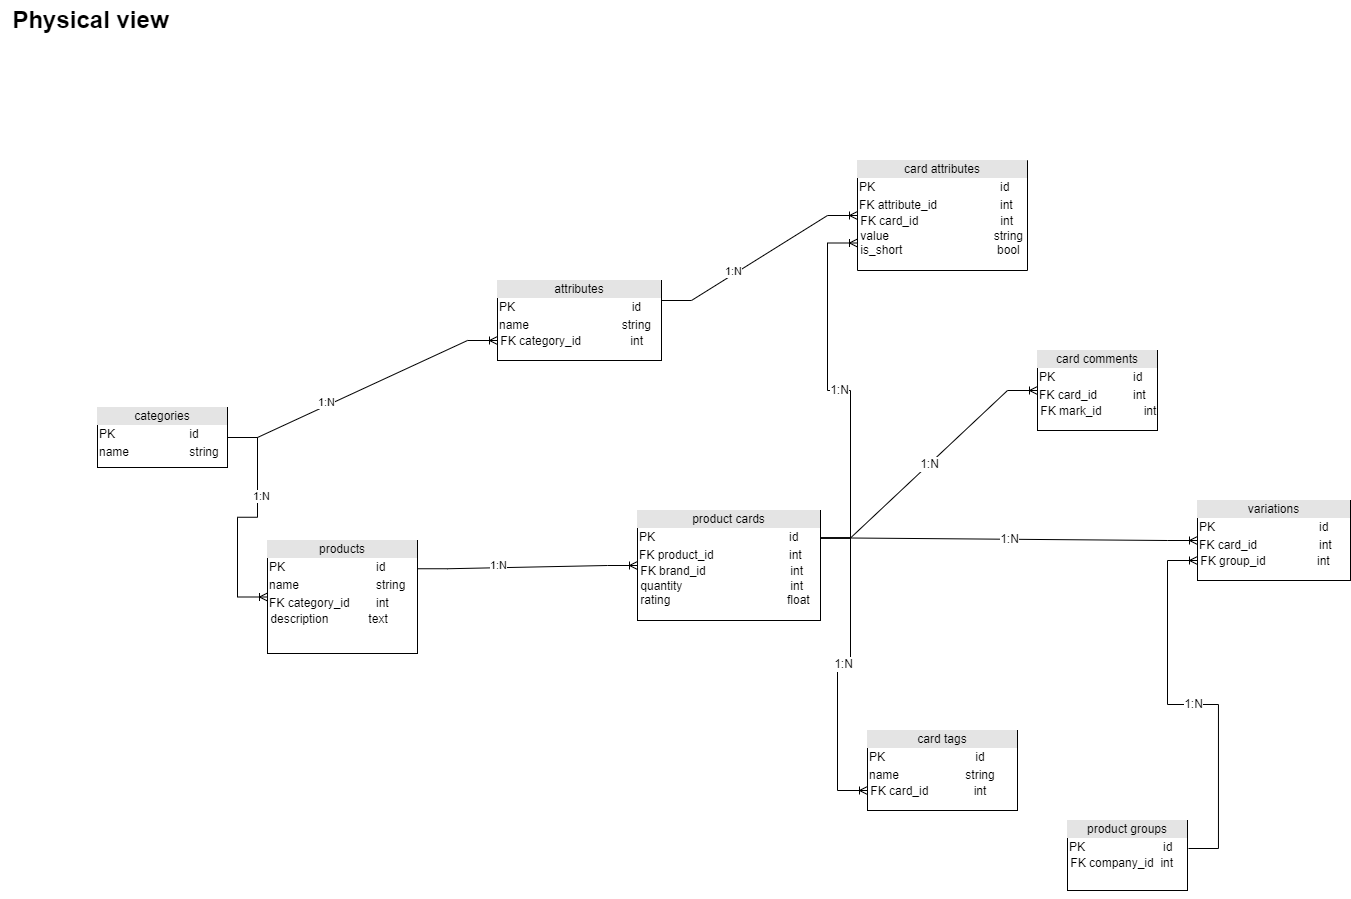

The diagram above was exported from draw.io. Its source (the exported page's mxGraphModel, read from the mxfile embedded in the PNG):
<mxGraphModel dx="2249" dy="737" grid="1" gridSize="10" guides="1" tooltips="1" connect="1" arrows="1" fold="1" page="1" pageScale="1" pageWidth="827" pageHeight="1169" math="0" shadow="0">
  <root>
    <mxCell id="0" />
    <mxCell id="1" parent="0" />
    <mxCell id="iW8mWaWO1qM2WvZxo6Ai-1" value="&lt;div style=&quot;text-align: center; box-sizing: border-box; width: 100%; background: rgb(228, 228, 228); padding: 2px;&quot;&gt;products&lt;/div&gt;&lt;table style=&quot;width:100%;font-size:1em;&quot; cellpadding=&quot;2&quot; cellspacing=&quot;0&quot;&gt;&lt;tbody&gt;&lt;tr&gt;&lt;td&gt;PK&lt;/td&gt;&lt;td&gt;id&lt;/td&gt;&lt;/tr&gt;&lt;tr&gt;&lt;td&gt;name&lt;/td&gt;&lt;td&gt;string&lt;/td&gt;&lt;/tr&gt;&lt;tr&gt;&lt;td&gt;FK category_id&lt;/td&gt;&lt;td&gt;int&lt;/td&gt;&lt;/tr&gt;&lt;/tbody&gt;&lt;/table&gt;&amp;nbsp;description&amp;nbsp; &amp;nbsp; &amp;nbsp; &amp;nbsp; &amp;nbsp; &amp;nbsp; text&lt;br&gt;&amp;nbsp;&lt;span style=&quot;white-space: pre;&quot;&gt;&lt;/span&gt;" style="verticalAlign=top;align=left;overflow=fill;html=1;" parent="1" vertex="1">
      <mxGeometry x="-560" y="540" width="150" height="113" as="geometry" />
    </mxCell>
    <mxCell id="iW8mWaWO1qM2WvZxo6Ai-2" value="&lt;div style=&quot;text-align: center; box-sizing: border-box; width: 100%; background: rgb(228, 228, 228); padding: 2px;&quot;&gt;categories&lt;/div&gt;&lt;table style=&quot;width:100%;font-size:1em;&quot; cellpadding=&quot;2&quot; cellspacing=&quot;0&quot;&gt;&lt;tbody&gt;&lt;tr&gt;&lt;td&gt;PK&lt;/td&gt;&lt;td&gt;&lt;span style=&quot;white-space: pre;&quot;&gt;&#09;&lt;/span&gt;&lt;span style=&quot;white-space: pre;&quot;&gt;&#09;&lt;/span&gt;id&lt;/td&gt;&lt;/tr&gt;&lt;tr&gt;&lt;td&gt;name&lt;/td&gt;&lt;td&gt;&lt;span style=&quot;white-space: pre;&quot;&gt;&#09;&lt;/span&gt;&lt;span style=&quot;white-space: pre;&quot;&gt;&#09;&lt;/span&gt;string&lt;/td&gt;&lt;/tr&gt;&lt;/tbody&gt;&lt;/table&gt;&lt;br&gt;&lt;br&gt;&lt;span style=&quot;&quot;&gt;&lt;/span&gt;" style="verticalAlign=top;align=left;overflow=fill;html=1;" parent="1" vertex="1">
      <mxGeometry x="-730" y="407" width="130" height="60" as="geometry" />
    </mxCell>
    <mxCell id="iW8mWaWO1qM2WvZxo6Ai-3" value="&lt;div style=&quot;text-align: center; box-sizing: border-box; width: 100%; background: rgb(228, 228, 228); padding: 2px;&quot;&gt;product cards&lt;/div&gt;&lt;table style=&quot;width:100%;font-size:1em;&quot; cellpadding=&quot;2&quot; cellspacing=&quot;0&quot;&gt;&lt;tbody&gt;&lt;tr&gt;&lt;td&gt;PK&lt;/td&gt;&lt;td&gt;id&lt;/td&gt;&lt;/tr&gt;&lt;tr&gt;&lt;td&gt;FK product_id&lt;/td&gt;&lt;td&gt;int&lt;/td&gt;&lt;/tr&gt;&lt;/tbody&gt;&lt;/table&gt;&lt;span style=&quot;&quot;&gt;&amp;nbsp;FK brand_id&lt;span style=&quot;white-space: pre;&quot;&gt;&#09;&lt;/span&gt;&lt;span style=&quot;white-space: pre;&quot;&gt;&#09;&lt;/span&gt;&amp;nbsp; &amp;nbsp; &amp;nbsp; &amp;nbsp; &amp;nbsp; &amp;nbsp; &amp;nbsp; int&amp;nbsp;&lt;br&gt;&amp;nbsp;quantity&lt;span style=&quot;white-space: pre;&quot;&gt;&#09;&lt;/span&gt;&lt;span style=&quot;white-space: pre;&quot;&gt;&#09;&lt;/span&gt;&lt;span style=&quot;white-space: pre;&quot;&gt;&#09;&lt;/span&gt;&lt;span style=&quot;white-space: pre;&quot;&gt;&#09;&amp;nbsp;&lt;/span&gt;&amp;nbsp; &amp;nbsp; &amp;nbsp;int&lt;br&gt;&amp;nbsp;rating&lt;span style=&quot;white-space: pre;&quot;&gt;&#09;&lt;/span&gt;&lt;span style=&quot;white-space: pre;&quot;&gt;&#09;&lt;/span&gt;&lt;span style=&quot;white-space: pre;&quot;&gt;&#09;&lt;/span&gt;&amp;nbsp; &amp;nbsp; &amp;nbsp; &amp;nbsp; &amp;nbsp; &amp;nbsp; &amp;nbsp;float&lt;br&gt;&lt;/span&gt;" style="verticalAlign=top;align=left;overflow=fill;html=1;" parent="1" vertex="1">
      <mxGeometry x="-190" y="510" width="183" height="110" as="geometry" />
    </mxCell>
    <mxCell id="iW8mWaWO1qM2WvZxo6Ai-4" value="&lt;div style=&quot;text-align: center; box-sizing: border-box; width: 100%; background: rgb(228, 228, 228); padding: 2px;&quot;&gt;attributes&lt;/div&gt;&lt;table style=&quot;width:100%;font-size:1em;&quot; cellpadding=&quot;2&quot; cellspacing=&quot;0&quot;&gt;&lt;tbody&gt;&lt;tr&gt;&lt;td&gt;PK&lt;/td&gt;&lt;td&gt;&lt;span style=&quot;white-space: pre;&quot;&gt;&#09;&lt;/span&gt;&amp;nbsp; &lt;span style=&quot;white-space: pre;&quot;&gt;&#09;&lt;/span&gt;&lt;span style=&quot;white-space: pre;&quot;&gt;&#09;&lt;/span&gt;&amp;nbsp; &amp;nbsp; &amp;nbsp;id&lt;/td&gt;&lt;/tr&gt;&lt;tr&gt;&lt;td&gt;name&lt;/td&gt;&lt;td&gt;&lt;span style=&quot;white-space: pre;&quot;&gt;&#09;&lt;/span&gt;&amp;nbsp;&lt;span style=&quot;white-space: pre;&quot;&gt;&#09;&lt;/span&gt;&amp;nbsp; &amp;nbsp; &amp;nbsp; &amp;nbsp; &amp;nbsp; string&lt;/td&gt;&lt;/tr&gt;&lt;/tbody&gt;&lt;/table&gt;&lt;span style=&quot;&quot;&gt;&amp;nbsp;FK category_id &lt;span style=&quot;white-space: pre;&quot;&gt;&#09;&lt;/span&gt;&lt;span style=&quot;white-space: pre;&quot;&gt;&#09;&lt;/span&gt;int&lt;br&gt;&lt;/span&gt;" style="verticalAlign=top;align=left;overflow=fill;html=1;" parent="1" vertex="1">
      <mxGeometry x="-330" y="280" width="164" height="80" as="geometry" />
    </mxCell>
    <mxCell id="iW8mWaWO1qM2WvZxo6Ai-5" value="&lt;div style=&quot;text-align: center; box-sizing: border-box; width: 100%; background: rgb(228, 228, 228); padding: 2px;&quot;&gt;card attributes&lt;/div&gt;&lt;table style=&quot;width:100%;font-size:1em;&quot; cellpadding=&quot;2&quot; cellspacing=&quot;0&quot;&gt;&lt;tbody&gt;&lt;tr&gt;&lt;td&gt;PK&lt;/td&gt;&lt;td&gt;id&lt;/td&gt;&lt;/tr&gt;&lt;tr&gt;&lt;td&gt;FK attribute_id&lt;/td&gt;&lt;td&gt;int&lt;/td&gt;&lt;/tr&gt;&lt;/tbody&gt;&lt;/table&gt;&amp;nbsp;FK сard_id&lt;span style=&quot;white-space: pre;&quot;&gt;&#09;&lt;/span&gt;&lt;span style=&quot;white-space: pre;&quot;&gt;&#09;&lt;/span&gt;&amp;nbsp; &amp;nbsp; &amp;nbsp; &amp;nbsp; &amp;nbsp; &amp;nbsp;int&lt;br&gt;&lt;span style=&quot;&quot;&gt;&amp;nbsp;value&lt;span style=&quot;white-space: pre;&quot;&gt;&#09;&lt;/span&gt;&lt;span style=&quot;white-space: pre;&quot;&gt;&#09;&lt;/span&gt;&lt;span style=&quot;white-space: pre;&quot;&gt;&#09;&lt;/span&gt;&lt;span style=&quot;white-space: pre;&quot;&gt;&#09;&lt;/span&gt;&amp;nbsp;string&lt;br&gt;&amp;nbsp;is_short&lt;span style=&quot;white-space: pre;&quot;&gt;&#09;&lt;/span&gt;&lt;span style=&quot;white-space: pre;&quot;&gt;&#09;&lt;/span&gt;&lt;span style=&quot;white-space: pre;&quot;&gt;&#09;&lt;/span&gt;&lt;span style=&quot;white-space: pre;&quot;&gt;&#09;&lt;/span&gt;&amp;nbsp; bool&lt;br&gt;&amp;nbsp;&lt;br&gt;&lt;/span&gt;" style="verticalAlign=top;align=left;overflow=fill;html=1;direction=west;" parent="1" vertex="1">
      <mxGeometry x="30" y="160" width="170" height="110" as="geometry" />
    </mxCell>
    <mxCell id="iW8mWaWO1qM2WvZxo6Ai-6" value="&lt;div style=&quot;text-align: center; box-sizing: border-box; width: 100%; background: rgb(228, 228, 228); padding: 2px;&quot;&gt;variations&lt;/div&gt;&lt;table style=&quot;width:100%;font-size:1em;&quot; cellpadding=&quot;2&quot; cellspacing=&quot;0&quot;&gt;&lt;tbody&gt;&lt;tr&gt;&lt;td&gt;PK&lt;/td&gt;&lt;td&gt;id&lt;/td&gt;&lt;/tr&gt;&lt;tr&gt;&lt;td&gt;FK card_id&lt;/td&gt;&lt;td&gt;int&lt;/td&gt;&lt;/tr&gt;&lt;/tbody&gt;&lt;/table&gt;&lt;span style=&quot;&quot;&gt;&amp;nbsp;FK group_id&lt;span style=&quot;white-space: pre;&quot;&gt;&#09;&lt;/span&gt;&lt;span style=&quot;white-space: pre;&quot;&gt;&#09;&lt;/span&gt;&amp;nbsp; &amp;nbsp; int&lt;br&gt;&lt;/span&gt;" style="verticalAlign=top;align=left;overflow=fill;html=1;" parent="1" vertex="1">
      <mxGeometry x="370" y="500" width="153" height="80" as="geometry" />
    </mxCell>
    <mxCell id="iW8mWaWO1qM2WvZxo6Ai-7" value="&lt;div style=&quot;text-align: center; box-sizing: border-box; width: 100%; background: rgb(228, 228, 228); padding: 2px;&quot;&gt;product groups&lt;/div&gt;&lt;table style=&quot;width:100%;font-size:1em;&quot; cellpadding=&quot;2&quot; cellspacing=&quot;0&quot;&gt;&lt;tbody&gt;&lt;tr&gt;&lt;td&gt;PK&lt;/td&gt;&lt;td&gt;&amp;nbsp; &amp;nbsp;&lt;span style=&quot;white-space: pre;&quot;&gt;&#09;&lt;/span&gt;&lt;span style=&quot;white-space: pre;&quot;&gt;&#09;&lt;/span&gt;&amp;nbsp; &amp;nbsp; &amp;nbsp;id&lt;/td&gt;&lt;/tr&gt;&lt;/tbody&gt;&lt;/table&gt;&lt;span style=&quot;&quot;&gt;&amp;nbsp;FK company_id&amp;nbsp; int&lt;br&gt;&amp;nbsp;&lt;br&gt;&lt;/span&gt;" style="verticalAlign=top;align=left;overflow=fill;html=1;" parent="1" vertex="1">
      <mxGeometry x="240" y="820" width="120" height="70" as="geometry" />
    </mxCell>
    <mxCell id="iW8mWaWO1qM2WvZxo6Ai-8" style="edgeStyle=orthogonalEdgeStyle;rounded=0;orthogonalLoop=1;jettySize=auto;html=1;exitX=0.5;exitY=1;exitDx=0;exitDy=0;" parent="1" source="iW8mWaWO1qM2WvZxo6Ai-7" target="iW8mWaWO1qM2WvZxo6Ai-7" edge="1">
      <mxGeometry relative="1" as="geometry" />
    </mxCell>
    <mxCell id="iW8mWaWO1qM2WvZxo6Ai-9" value="&lt;div style=&quot;text-align: center; box-sizing: border-box; width: 100%; background: rgb(228, 228, 228); padding: 2px;&quot;&gt;card tags&lt;/div&gt;&lt;table style=&quot;width:100%;font-size:1em;&quot; cellpadding=&quot;2&quot; cellspacing=&quot;0&quot;&gt;&lt;tbody&gt;&lt;tr&gt;&lt;td&gt;PK&lt;/td&gt;&lt;td&gt;&lt;span style=&quot;white-space: pre;&quot;&gt;&#09;&lt;/span&gt;&lt;span style=&quot;white-space: pre;&quot;&gt;&#09;&lt;/span&gt;&amp;nbsp; &amp;nbsp;id&lt;/td&gt;&lt;/tr&gt;&lt;tr&gt;&lt;td&gt;name&lt;/td&gt;&lt;td&gt;&lt;span style=&quot;white-space: pre;&quot;&gt;&#09;&lt;/span&gt;&lt;span style=&quot;white-space: pre;&quot;&gt;&#09;&lt;/span&gt;string&lt;/td&gt;&lt;/tr&gt;&lt;/tbody&gt;&lt;/table&gt;&lt;span style=&quot;&quot;&gt;&amp;nbsp;FK card_id &lt;span style=&quot;white-space: pre;&quot;&gt;&#09;&lt;span style=&quot;white-space: pre;&quot;&gt;&#09;&lt;/span&gt;&lt;/span&gt;int&lt;br&gt;&lt;/span&gt;" style="verticalAlign=top;align=left;overflow=fill;html=1;" parent="1" vertex="1">
      <mxGeometry x="40" y="730" width="150" height="80" as="geometry" />
    </mxCell>
    <mxCell id="iW8mWaWO1qM2WvZxo6Ai-13" value="Physical view" style="text;strokeColor=none;fillColor=none;html=1;fontSize=24;fontStyle=1;verticalAlign=middle;align=center;" parent="1" vertex="1">
      <mxGeometry x="-827" width="180" height="40" as="geometry" />
    </mxCell>
    <mxCell id="fGZAr3gPId15eaX6aNH4-1" value="&lt;div style=&quot;text-align: center; box-sizing: border-box; width: 100%; background: rgb(228, 228, 228); padding: 2px;&quot;&gt;card comments&lt;/div&gt;&lt;table style=&quot;width:100%;font-size:1em;&quot; cellpadding=&quot;2&quot; cellspacing=&quot;0&quot;&gt;&lt;tbody&gt;&lt;tr&gt;&lt;td&gt;PK&lt;/td&gt;&lt;td&gt;id&lt;/td&gt;&lt;/tr&gt;&lt;tr&gt;&lt;td&gt;FK card_id&lt;/td&gt;&lt;td&gt;int&lt;/td&gt;&lt;/tr&gt;&lt;/tbody&gt;&lt;/table&gt;&lt;span style=&quot;&quot;&gt;&amp;nbsp;FK mark_id&lt;span style=&quot;white-space: pre;&quot;&gt;&#09;&lt;/span&gt;&lt;span style=&quot;white-space: pre;&quot;&gt;&#09;&lt;/span&gt;int&lt;br&gt;&lt;/span&gt;" style="verticalAlign=top;align=left;overflow=fill;html=1;" parent="1" vertex="1">
      <mxGeometry x="210" y="350" width="120" height="80" as="geometry" />
    </mxCell>
    <mxCell id="9tksmoxpgB86n25fzfVR-2" value="" style="edgeStyle=entityRelationEdgeStyle;fontSize=12;html=1;endArrow=ERoneToMany;rounded=0;exitX=1;exitY=0.5;exitDx=0;exitDy=0;entryX=0;entryY=0.5;entryDx=0;entryDy=0;" parent="1" source="iW8mWaWO1qM2WvZxo6Ai-2" target="iW8mWaWO1qM2WvZxo6Ai-1" edge="1">
      <mxGeometry width="100" height="100" relative="1" as="geometry">
        <mxPoint x="-270" y="530" as="sourcePoint" />
        <mxPoint x="-170" y="430" as="targetPoint" />
      </mxGeometry>
    </mxCell>
    <mxCell id="9tksmoxpgB86n25fzfVR-3" value="1:N" style="edgeLabel;html=1;align=center;verticalAlign=middle;resizable=0;points=[];" parent="9tksmoxpgB86n25fzfVR-2" vertex="1" connectable="0">
      <mxGeometry x="-0.2661" y="3" relative="1" as="geometry">
        <mxPoint as="offset" />
      </mxGeometry>
    </mxCell>
    <mxCell id="78ofRczjdr6yO-8EeX74-1" value="" style="edgeStyle=entityRelationEdgeStyle;fontSize=12;html=1;endArrow=ERoneToMany;rounded=0;entryX=0;entryY=0.75;entryDx=0;entryDy=0;exitX=1;exitY=0.5;exitDx=0;exitDy=0;" parent="1" source="iW8mWaWO1qM2WvZxo6Ai-2" target="iW8mWaWO1qM2WvZxo6Ai-4" edge="1">
      <mxGeometry width="100" height="100" relative="1" as="geometry">
        <mxPoint x="-530" y="370" as="sourcePoint" />
        <mxPoint x="-530" y="550.5" as="targetPoint" />
      </mxGeometry>
    </mxCell>
    <mxCell id="78ofRczjdr6yO-8EeX74-2" value="1:N" style="edgeLabel;html=1;align=center;verticalAlign=middle;resizable=0;points=[];" parent="78ofRczjdr6yO-8EeX74-1" vertex="1" connectable="0">
      <mxGeometry x="-0.2661" y="3" relative="1" as="geometry">
        <mxPoint as="offset" />
      </mxGeometry>
    </mxCell>
    <mxCell id="78ofRczjdr6yO-8EeX74-3" value="" style="edgeStyle=entityRelationEdgeStyle;fontSize=12;html=1;endArrow=ERoneToMany;rounded=0;exitX=1;exitY=0.25;exitDx=0;exitDy=0;entryX=1;entryY=0.5;entryDx=0;entryDy=0;" parent="1" source="iW8mWaWO1qM2WvZxo6Ai-4" target="iW8mWaWO1qM2WvZxo6Ai-5" edge="1">
      <mxGeometry width="100" height="100" relative="1" as="geometry">
        <mxPoint x="-580" y="457" as="sourcePoint" />
        <mxPoint x="-520" y="560.5" as="targetPoint" />
      </mxGeometry>
    </mxCell>
    <mxCell id="78ofRczjdr6yO-8EeX74-4" value="1:N" style="edgeLabel;html=1;align=center;verticalAlign=middle;resizable=0;points=[];" parent="78ofRczjdr6yO-8EeX74-3" vertex="1" connectable="0">
      <mxGeometry x="-0.2661" y="3" relative="1" as="geometry">
        <mxPoint as="offset" />
      </mxGeometry>
    </mxCell>
    <mxCell id="78ofRczjdr6yO-8EeX74-5" value="1:N" style="edgeStyle=entityRelationEdgeStyle;fontSize=12;html=1;endArrow=ERoneToMany;rounded=0;exitX=1;exitY=0.25;exitDx=0;exitDy=0;entryX=1;entryY=0.25;entryDx=0;entryDy=0;" parent="1" source="iW8mWaWO1qM2WvZxo6Ai-3" target="iW8mWaWO1qM2WvZxo6Ai-5" edge="1">
      <mxGeometry width="100" height="100" relative="1" as="geometry">
        <mxPoint x="90" y="480" as="sourcePoint" />
        <mxPoint x="190" y="380" as="targetPoint" />
      </mxGeometry>
    </mxCell>
    <mxCell id="78ofRczjdr6yO-8EeX74-7" value="" style="edgeStyle=entityRelationEdgeStyle;fontSize=12;html=1;endArrow=ERoneToMany;rounded=0;exitX=1;exitY=0.25;exitDx=0;exitDy=0;entryX=0;entryY=0.5;entryDx=0;entryDy=0;" parent="1" source="iW8mWaWO1qM2WvZxo6Ai-1" target="iW8mWaWO1qM2WvZxo6Ai-3" edge="1">
      <mxGeometry width="100" height="100" relative="1" as="geometry">
        <mxPoint x="-570" y="467" as="sourcePoint" />
        <mxPoint x="-510" y="570.5" as="targetPoint" />
      </mxGeometry>
    </mxCell>
    <mxCell id="78ofRczjdr6yO-8EeX74-8" value="1:N" style="edgeLabel;html=1;align=center;verticalAlign=middle;resizable=0;points=[];" parent="78ofRczjdr6yO-8EeX74-7" vertex="1" connectable="0">
      <mxGeometry x="-0.2661" y="3" relative="1" as="geometry">
        <mxPoint as="offset" />
      </mxGeometry>
    </mxCell>
    <mxCell id="78ofRczjdr6yO-8EeX74-9" value="1:N" style="edgeStyle=entityRelationEdgeStyle;fontSize=12;html=1;endArrow=ERoneToMany;rounded=0;exitX=1;exitY=0.25;exitDx=0;exitDy=0;entryX=0;entryY=0.5;entryDx=0;entryDy=0;" parent="1" source="iW8mWaWO1qM2WvZxo6Ai-3" target="fGZAr3gPId15eaX6aNH4-1" edge="1">
      <mxGeometry width="100" height="100" relative="1" as="geometry">
        <mxPoint x="-7" y="563" as="sourcePoint" />
        <mxPoint x="50" y="282.5" as="targetPoint" />
      </mxGeometry>
    </mxCell>
    <mxCell id="78ofRczjdr6yO-8EeX74-10" value="1:N&lt;br&gt;" style="edgeStyle=entityRelationEdgeStyle;fontSize=12;html=1;endArrow=ERoneToMany;rounded=0;exitX=1;exitY=0.25;exitDx=0;exitDy=0;entryX=0;entryY=0.75;entryDx=0;entryDy=0;" parent="1" source="iW8mWaWO1qM2WvZxo6Ai-3" target="iW8mWaWO1qM2WvZxo6Ai-9" edge="1">
      <mxGeometry width="100" height="100" relative="1" as="geometry">
        <mxPoint x="180" y="620" as="sourcePoint" />
        <mxPoint x="280" y="520" as="targetPoint" />
      </mxGeometry>
    </mxCell>
    <mxCell id="78ofRczjdr6yO-8EeX74-11" value="1:N" style="edgeStyle=entityRelationEdgeStyle;fontSize=12;html=1;endArrow=ERoneToMany;rounded=0;exitX=1.008;exitY=0.4;exitDx=0;exitDy=0;entryX=0;entryY=0.75;entryDx=0;entryDy=0;exitPerimeter=0;" parent="1" source="iW8mWaWO1qM2WvZxo6Ai-7" target="iW8mWaWO1qM2WvZxo6Ai-6" edge="1">
      <mxGeometry width="100" height="100" relative="1" as="geometry">
        <mxPoint x="460" y="762" as="sourcePoint" />
        <mxPoint x="667" y="740" as="targetPoint" />
      </mxGeometry>
    </mxCell>
    <mxCell id="78ofRczjdr6yO-8EeX74-13" value="1:N" style="edgeStyle=entityRelationEdgeStyle;fontSize=12;html=1;endArrow=ERoneToMany;rounded=0;exitX=1;exitY=0.25;exitDx=0;exitDy=0;entryX=0;entryY=0.5;entryDx=0;entryDy=0;" parent="1" source="iW8mWaWO1qM2WvZxo6Ai-3" target="iW8mWaWO1qM2WvZxo6Ai-6" edge="1">
      <mxGeometry width="100" height="100" relative="1" as="geometry">
        <mxPoint x="40" y="577.5" as="sourcePoint" />
        <mxPoint x="247" y="555.5" as="targetPoint" />
      </mxGeometry>
    </mxCell>
  </root>
</mxGraphModel>